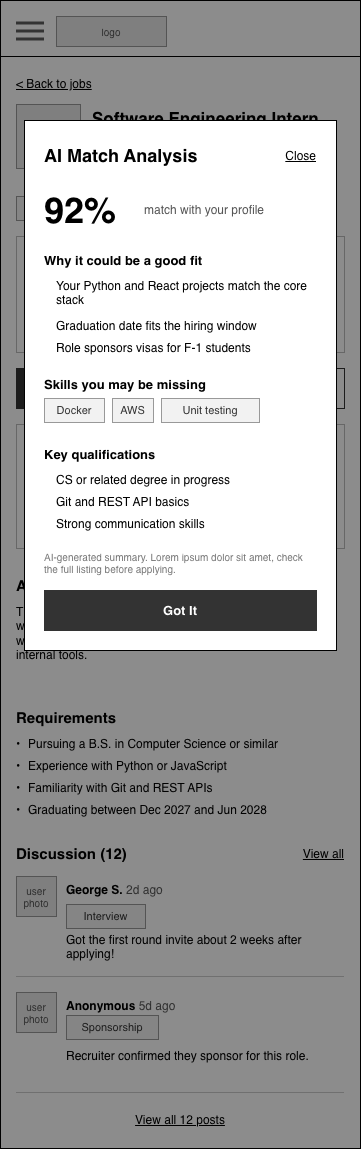

The diagram above was exported from draw.io. Its source (the exported page's mxGraphModel, read from the mxfile embedded in the PNG):
<mxGraphModel dx="1373" dy="1013" grid="1" gridSize="8" guides="1" tooltips="1" connect="1" arrows="1" fold="1" page="0" pageScale="1" pageWidth="850" pageHeight="1100" math="0" shadow="0">
  <root>
    <mxCell id="0" />
    <mxCell id="1" parent="0" />
    <mxCell id="q_MzZqfLEgjh3URV2XsF-1" parent="1" style="html=1;whiteSpace=wrap;fontFamily=Helvetica;rounded=0;fillColor=#FFFFFF;strokeColor=#000000;" value="" vertex="1">
      <mxGeometry height="1148" width="360" x="-480" y="-8" as="geometry" />
    </mxCell>
    <mxCell id="q_MzZqfLEgjh3URV2XsF-6" parent="1" style="html=1;whiteSpace=wrap;fontFamily=Helvetica;fillColor=#000000;strokeColor=none;rounded=0;" value="" vertex="1">
      <mxGeometry height="1" width="360" x="-480" y="48" as="geometry" />
    </mxCell>
    <mxCell id="q_MzZqfLEgjh3URV2XsF-7" parent="1" style="html=1;whiteSpace=wrap;fontFamily=Helvetica;text;strokeColor=none;fillColor=none;spacing=0;overflow=visible;fontSize=12;fontStyle=4;fontColor=#000000;align=left;verticalAlign=top;rounded=0;" value="&amp;lt; Back to jobs" vertex="1">
      <mxGeometry height="16" width="200" x="-464" y="64" as="geometry" />
    </mxCell>
    <mxCell id="q_MzZqfLEgjh3URV2XsF-8" parent="1" style="html=1;whiteSpace=wrap;fontFamily=Helvetica;rounded=0;fillColor=#E6E6E6;strokeColor=#999999;fontColor=#555555;fontSize=10;" value="company logo" vertex="1">
      <mxGeometry height="64" width="64" x="-464" y="96" as="geometry" />
    </mxCell>
    <mxCell id="q_MzZqfLEgjh3URV2XsF-9" parent="1" style="html=1;whiteSpace=wrap;fontFamily=Helvetica;text;strokeColor=none;fillColor=none;spacing=0;overflow=visible;fontSize=17;fontStyle=1;fontColor=#000000;align=left;verticalAlign=top;rounded=0;" value="Software Engineering Intern" vertex="1">
      <mxGeometry height="44" width="252" x="-388" y="96" as="geometry" />
    </mxCell>
    <mxCell id="q_MzZqfLEgjh3URV2XsF-10" parent="1" style="html=1;whiteSpace=wrap;fontFamily=Helvetica;text;strokeColor=none;fillColor=none;spacing=0;overflow=visible;fontSize=13;fontStyle=0;fontColor=#000000;align=left;verticalAlign=top;rounded=0;" value="Brightspace Labs" vertex="1">
      <mxGeometry height="16" width="252" x="-388" y="142" as="geometry" />
    </mxCell>
    <mxCell id="q_MzZqfLEgjh3URV2XsF-11" parent="1" style="html=1;whiteSpace=wrap;fontFamily=Helvetica;text;strokeColor=none;fillColor=none;spacing=0;overflow=visible;fontSize=12;fontStyle=0;fontColor=#555555;align=left;verticalAlign=top;rounded=0;" value="New York, NY | Summer 2027" vertex="1">
      <mxGeometry height="16" width="252" x="-388" y="160" as="geometry" />
    </mxCell>
    <mxCell id="q_MzZqfLEgjh3URV2XsF-12" parent="1" style="html=1;whiteSpace=wrap;fontFamily=Helvetica;rounded=0;arcSize=0;fontSize=11;fillColor=#F2F2F2;strokeColor=#999999;fontColor=#333333;" value="Internship" vertex="1">
      <mxGeometry height="24" width="85" x="-464" y="188" as="geometry" />
    </mxCell>
    <mxCell id="q_MzZqfLEgjh3URV2XsF-13" parent="1" style="html=1;whiteSpace=wrap;fontFamily=Helvetica;rounded=0;arcSize=0;fontSize=11;fillColor=#F2F2F2;strokeColor=#999999;fontColor=#333333;" value="Sponsors visa" vertex="1">
      <mxGeometry height="24" width="104" x="-371" y="188" as="geometry" />
    </mxCell>
    <mxCell id="q_MzZqfLEgjh3URV2XsF-14" parent="1" style="html=1;whiteSpace=wrap;fontFamily=Helvetica;rounded=0;arcSize=0;fontSize=11;fillColor=#F2F2F2;strokeColor=#999999;fontColor=#333333;" value="Paid" vertex="1">
      <mxGeometry height="24" width="47" x="-259" y="188" as="geometry" />
    </mxCell>
    <mxCell id="q_MzZqfLEgjh3URV2XsF-15" parent="1" style="html=1;whiteSpace=wrap;fontFamily=Helvetica;rounded=0;arcSize=0;absoluteArcSize=0;fillColor=#FFFFFF;strokeColor=#BBBBBB;" value="" vertex="1">
      <mxGeometry height="116" width="328" x="-464" y="228" as="geometry" />
    </mxCell>
    <mxCell id="q_MzZqfLEgjh3URV2XsF-16" parent="1" style="html=1;whiteSpace=wrap;fontFamily=Helvetica;text;strokeColor=none;fillColor=none;spacing=0;overflow=visible;fontSize=12;fontStyle=0;fontColor=#555555;align=left;verticalAlign=top;rounded=0;" value="Deadline" vertex="1">
      <mxGeometry height="16" width="110" x="-452" y="240" as="geometry" />
    </mxCell>
    <mxCell id="q_MzZqfLEgjh3URV2XsF-17" parent="1" style="html=1;whiteSpace=wrap;fontFamily=Helvetica;text;strokeColor=none;fillColor=none;spacing=0;overflow=visible;fontSize=12;fontStyle=1;fontColor=#000000;align=left;verticalAlign=top;rounded=0;" value="Oct 28, 2026" vertex="1">
      <mxGeometry height="16" width="192" x="-340" y="240" as="geometry" />
    </mxCell>
    <mxCell id="q_MzZqfLEgjh3URV2XsF-18" parent="1" style="html=1;whiteSpace=wrap;fontFamily=Helvetica;text;strokeColor=none;fillColor=none;spacing=0;overflow=visible;fontSize=12;fontStyle=0;fontColor=#555555;align=left;verticalAlign=top;rounded=0;" value="Posted" vertex="1">
      <mxGeometry height="16" width="110" x="-452" y="264" as="geometry" />
    </mxCell>
    <mxCell id="q_MzZqfLEgjh3URV2XsF-19" parent="1" style="html=1;whiteSpace=wrap;fontFamily=Helvetica;text;strokeColor=none;fillColor=none;spacing=0;overflow=visible;fontSize=12;fontStyle=1;fontColor=#000000;align=left;verticalAlign=top;rounded=0;" value="Oct 1, 2026" vertex="1">
      <mxGeometry height="16" width="192" x="-340" y="264" as="geometry" />
    </mxCell>
    <mxCell id="q_MzZqfLEgjh3URV2XsF-20" parent="1" style="html=1;whiteSpace=wrap;fontFamily=Helvetica;text;strokeColor=none;fillColor=none;spacing=0;overflow=visible;fontSize=12;fontStyle=0;fontColor=#555555;align=left;verticalAlign=top;rounded=0;" value="Visa sponsorship" vertex="1">
      <mxGeometry height="16" width="110" x="-452" y="288" as="geometry" />
    </mxCell>
    <mxCell id="q_MzZqfLEgjh3URV2XsF-21" parent="1" style="html=1;whiteSpace=wrap;fontFamily=Helvetica;text;strokeColor=none;fillColor=none;spacing=0;overflow=visible;fontSize=12;fontStyle=1;fontColor=#000000;align=left;verticalAlign=top;rounded=0;" value="Yes &amp;ndash; H-1B, CPT/OPT accepted" vertex="1">
      <mxGeometry height="16" width="192" x="-340" y="288" as="geometry" />
    </mxCell>
    <mxCell id="q_MzZqfLEgjh3URV2XsF-22" parent="1" style="html=1;whiteSpace=wrap;fontFamily=Helvetica;text;strokeColor=none;fillColor=none;spacing=0;overflow=visible;fontSize=12;fontStyle=0;fontColor=#555555;align=left;verticalAlign=top;rounded=0;" value="Pay" vertex="1">
      <mxGeometry height="16" width="110" x="-452" y="312" as="geometry" />
    </mxCell>
    <mxCell id="q_MzZqfLEgjh3URV2XsF-23" parent="1" style="html=1;whiteSpace=wrap;fontFamily=Helvetica;text;strokeColor=none;fillColor=none;spacing=0;overflow=visible;fontSize=12;fontStyle=1;fontColor=#000000;align=left;verticalAlign=top;rounded=0;" value="$40&amp;ndash;45 / hour" vertex="1">
      <mxGeometry height="16" width="192" x="-340" y="312" as="geometry" />
    </mxCell>
    <mxCell id="q_MzZqfLEgjh3URV2XsF-24" parent="1" style="html=1;whiteSpace=wrap;fontFamily=Helvetica;rounded=0;arcSize=0;fontSize=13;fontStyle=1;fillColor=#333333;strokeColor=#333333;fontColor=#FFFFFF;" value="Save to Tracker" vertex="1">
      <mxGeometry height="40" width="160" x="-464" y="360" as="geometry" />
    </mxCell>
    <mxCell id="q_MzZqfLEgjh3URV2XsF-25" parent="1" style="html=1;whiteSpace=wrap;fontFamily=Helvetica;rounded=0;arcSize=0;fontSize=13;fontStyle=1;fillColor=#FFFFFF;strokeColor=#333333;fontColor=#333333;" value="Apply on Company Site" vertex="1">
      <mxGeometry height="40" width="160" x="-296" y="360" as="geometry" />
    </mxCell>
    <mxCell id="q_MzZqfLEgjh3URV2XsF-26" parent="1" style="html=1;whiteSpace=wrap;fontFamily=Helvetica;rounded=0;arcSize=0;absoluteArcSize=0;fillColor=#FFFFFF;strokeColor=#BBBBBB;" value="" vertex="1">
      <mxGeometry height="124" width="328" x="-464" y="416" as="geometry" />
    </mxCell>
    <mxCell id="q_MzZqfLEgjh3URV2XsF-27" parent="1" style="html=1;whiteSpace=wrap;fontFamily=Helvetica;text;strokeColor=none;fillColor=none;spacing=0;overflow=visible;fontSize=15;fontStyle=1;fontColor=#000000;align=left;verticalAlign=top;rounded=0;" value="AI Match" vertex="1">
      <mxGeometry height="20" width="150" x="-452" y="428" as="geometry" />
    </mxCell>
    <mxCell id="q_MzZqfLEgjh3URV2XsF-28" parent="1" style="html=1;whiteSpace=wrap;fontFamily=Helvetica;rounded=0;arcSize=0;fontSize=11;fillColor=#F2F2F2;strokeColor=#999999;fontColor=#333333;" value="92% match" vertex="1">
      <mxGeometry height="24" width="79" x="-227" y="426" as="geometry" />
    </mxCell>
    <mxCell id="q_MzZqfLEgjh3URV2XsF-29" parent="1" style="html=1;whiteSpace=wrap;fontFamily=Helvetica;text;strokeColor=none;fillColor=none;spacing=0;overflow=visible;fontSize=12;fontStyle=0;fontColor=#333333;align=left;verticalAlign=top;rounded=0;" value="Strong fit based on your Python and React experience. Language skills is a plus." vertex="1">
      <mxGeometry height="52" width="304" x="-452" y="456" as="geometry" />
    </mxCell>
    <mxCell id="q_MzZqfLEgjh3URV2XsF-30" parent="1" style="html=1;whiteSpace=wrap;fontFamily=Helvetica;text;strokeColor=none;fillColor=none;spacing=0;overflow=visible;fontSize=12;fontStyle=4;fontColor=#000000;align=left;verticalAlign=top;rounded=0;" value="See full analysis" vertex="1">
      <mxGeometry height="16" width="200" x="-452" y="514" as="geometry" />
    </mxCell>
    <mxCell id="q_MzZqfLEgjh3URV2XsF-31" parent="1" style="html=1;whiteSpace=wrap;fontFamily=Helvetica;text;strokeColor=none;fillColor=none;spacing=0;overflow=visible;fontSize=15;fontStyle=1;fontColor=#000000;align=left;verticalAlign=top;rounded=0;" value="About the Role" vertex="1">
      <mxGeometry height="20" width="328" x="-464" y="564" as="geometry" />
    </mxCell>
    <mxCell id="q_MzZqfLEgjh3URV2XsF-32" parent="1" style="html=1;whiteSpace=wrap;fontFamily=Helvetica;text;strokeColor=none;fillColor=none;spacing=0;overflow=visible;fontSize=12;fontStyle=0;fontColor=#000000;align=left;verticalAlign=top;rounded=0;" value="This is a software engineering internship. It requires you to work on backend. We are looking for an intern to help us out with the new team, the business team, to help set up their internal tools." vertex="1">
      <mxGeometry height="92" width="328" x="-464" y="592" as="geometry" />
    </mxCell>
    <mxCell id="q_MzZqfLEgjh3URV2XsF-33" parent="1" style="html=1;whiteSpace=wrap;fontFamily=Helvetica;text;strokeColor=none;fillColor=none;spacing=0;overflow=visible;fontSize=15;fontStyle=1;fontColor=#000000;align=left;verticalAlign=top;rounded=0;" value="Requirements" vertex="1">
      <mxGeometry height="20" width="328" x="-464" y="696" as="geometry" />
    </mxCell>
    <mxCell id="q_MzZqfLEgjh3URV2XsF-34" parent="1" style="html=1;whiteSpace=wrap;fontFamily=Helvetica;text;strokeColor=none;fillColor=none;spacing=0;overflow=visible;fontSize=12;fontStyle=0;fontColor=#000000;align=left;verticalAlign=top;rounded=0;" value="&amp;bull;" vertex="1">
      <mxGeometry height="16" width="10" x="-464" y="724" as="geometry" />
    </mxCell>
    <mxCell id="q_MzZqfLEgjh3URV2XsF-35" parent="1" style="html=1;whiteSpace=wrap;fontFamily=Helvetica;text;strokeColor=none;fillColor=none;spacing=0;overflow=visible;fontSize=12;fontStyle=0;fontColor=#000000;align=left;verticalAlign=top;rounded=0;" value="Pursuing a B.S. in Computer Science or similar" vertex="1">
      <mxGeometry height="20" width="316" x="-452" y="724" as="geometry" />
    </mxCell>
    <mxCell id="q_MzZqfLEgjh3URV2XsF-36" parent="1" style="html=1;whiteSpace=wrap;fontFamily=Helvetica;text;strokeColor=none;fillColor=none;spacing=0;overflow=visible;fontSize=12;fontStyle=0;fontColor=#000000;align=left;verticalAlign=top;rounded=0;" value="&amp;bull;" vertex="1">
      <mxGeometry height="16" width="10" x="-464" y="746" as="geometry" />
    </mxCell>
    <mxCell id="q_MzZqfLEgjh3URV2XsF-37" parent="1" style="html=1;whiteSpace=wrap;fontFamily=Helvetica;text;strokeColor=none;fillColor=none;spacing=0;overflow=visible;fontSize=12;fontStyle=0;fontColor=#000000;align=left;verticalAlign=top;rounded=0;" value="Experience with Python or JavaScript" vertex="1">
      <mxGeometry height="20" width="316" x="-452" y="746" as="geometry" />
    </mxCell>
    <mxCell id="q_MzZqfLEgjh3URV2XsF-38" parent="1" style="html=1;whiteSpace=wrap;fontFamily=Helvetica;text;strokeColor=none;fillColor=none;spacing=0;overflow=visible;fontSize=12;fontStyle=0;fontColor=#000000;align=left;verticalAlign=top;rounded=0;" value="&amp;bull;" vertex="1">
      <mxGeometry height="16" width="10" x="-464" y="768" as="geometry" />
    </mxCell>
    <mxCell id="q_MzZqfLEgjh3URV2XsF-39" parent="1" style="html=1;whiteSpace=wrap;fontFamily=Helvetica;text;strokeColor=none;fillColor=none;spacing=0;overflow=visible;fontSize=12;fontStyle=0;fontColor=#000000;align=left;verticalAlign=top;rounded=0;" value="Familiarity with Git and REST APIs" vertex="1">
      <mxGeometry height="20" width="316" x="-452" y="768" as="geometry" />
    </mxCell>
    <mxCell id="q_MzZqfLEgjh3URV2XsF-40" parent="1" style="html=1;whiteSpace=wrap;fontFamily=Helvetica;text;strokeColor=none;fillColor=none;spacing=0;overflow=visible;fontSize=12;fontStyle=0;fontColor=#000000;align=left;verticalAlign=top;rounded=0;" value="&amp;bull;" vertex="1">
      <mxGeometry height="16" width="10" x="-464" y="790" as="geometry" />
    </mxCell>
    <mxCell id="q_MzZqfLEgjh3URV2XsF-41" parent="1" style="html=1;whiteSpace=wrap;fontFamily=Helvetica;text;strokeColor=none;fillColor=none;spacing=0;overflow=visible;fontSize=12;fontStyle=0;fontColor=#000000;align=left;verticalAlign=top;rounded=0;" value="Graduating between Dec 2027 and Jun 2028" vertex="1">
      <mxGeometry height="20" width="316" x="-452" y="790" as="geometry" />
    </mxCell>
    <mxCell id="q_MzZqfLEgjh3URV2XsF-42" parent="1" style="html=1;whiteSpace=wrap;fontFamily=Helvetica;text;strokeColor=none;fillColor=none;spacing=0;overflow=visible;fontSize=15;fontStyle=1;fontColor=#000000;align=left;verticalAlign=top;rounded=0;" value="Discussion (12)" vertex="1">
      <mxGeometry height="20" width="328" x="-464" y="832" as="geometry" />
    </mxCell>
    <mxCell id="q_MzZqfLEgjh3URV2XsF-43" parent="1" style="html=1;whiteSpace=wrap;fontFamily=Helvetica;text;strokeColor=none;fillColor=none;spacing=0;overflow=visible;fontSize=12;fontStyle=4;fontColor=#000000;align=right;verticalAlign=top;rounded=0;" value="View all" vertex="1">
      <mxGeometry height="18" width="120" x="-256" y="834" as="geometry" />
    </mxCell>
    <mxCell id="q_MzZqfLEgjh3URV2XsF-44" parent="1" style="html=1;whiteSpace=wrap;fontFamily=Helvetica;rounded=0;fillColor=#E6E6E6;strokeColor=#999999;fontColor=#555555;fontSize=10;" value="user photo" vertex="1">
      <mxGeometry height="40" width="40" x="-464" y="868" as="geometry" />
    </mxCell>
    <mxCell id="q_MzZqfLEgjh3URV2XsF-45" parent="1" style="html=1;whiteSpace=wrap;fontFamily=Helvetica;text;strokeColor=none;fillColor=none;spacing=0;overflow=visible;fontSize=12;fontStyle=0;fontColor=#000000;align=left;verticalAlign=top;rounded=0;" value="&lt;b&gt;George S.&lt;/b&gt; &lt;font color=&quot;#555555&quot;&gt;2d ago&lt;/font&gt;" vertex="1">
      <mxGeometry height="16" width="200" x="-414" y="870" as="geometry" />
    </mxCell>
    <mxCell id="q_MzZqfLEgjh3URV2XsF-46" parent="1" style="html=1;whiteSpace=wrap;fontFamily=Helvetica;rounded=0;arcSize=0;fontSize=11;fillColor=#F2F2F2;strokeColor=#999999;fontColor=#333333;" value="Interview" vertex="1">
      <mxGeometry height="24" width="79" x="-414" y="896" as="geometry" />
    </mxCell>
    <mxCell id="q_MzZqfLEgjh3URV2XsF-47" parent="1" style="html=1;whiteSpace=wrap;fontFamily=Helvetica;text;strokeColor=none;fillColor=none;spacing=0;overflow=visible;fontSize=12;fontStyle=0;fontColor=#000000;align=left;verticalAlign=top;rounded=0;" value="Got the first round invite about 2 weeks after applying!" vertex="1">
      <mxGeometry height="36" width="278" x="-414" y="920" as="geometry" />
    </mxCell>
    <mxCell id="q_MzZqfLEgjh3URV2XsF-48" parent="1" style="html=1;whiteSpace=wrap;fontFamily=Helvetica;rounded=0;fillColor=#CCCCCC;strokeColor=none;" value="" vertex="1">
      <mxGeometry height="1" width="328" x="-464" y="968" as="geometry" />
    </mxCell>
    <mxCell id="q_MzZqfLEgjh3URV2XsF-49" parent="1" style="html=1;whiteSpace=wrap;fontFamily=Helvetica;rounded=0;fillColor=#E6E6E6;strokeColor=#999999;fontColor=#555555;fontSize=10;" value="user photo" vertex="1">
      <mxGeometry height="40" width="40" x="-464" y="984" as="geometry" />
    </mxCell>
    <mxCell id="q_MzZqfLEgjh3URV2XsF-50" parent="1" style="html=1;whiteSpace=wrap;fontFamily=Helvetica;text;strokeColor=none;fillColor=none;spacing=0;overflow=visible;fontSize=12;fontStyle=0;fontColor=#000000;align=left;verticalAlign=top;rounded=0;" value="&lt;b&gt;Anonymous&lt;/b&gt; &lt;font color=&quot;#555555&quot;&gt;5d ago&lt;/font&gt;" vertex="1">
      <mxGeometry height="16" width="200" x="-414" y="986" as="geometry" />
    </mxCell>
    <mxCell id="q_MzZqfLEgjh3URV2XsF-51" parent="1" style="html=1;whiteSpace=wrap;fontFamily=Helvetica;rounded=0;arcSize=0;fontSize=11;fillColor=#F2F2F2;strokeColor=#999999;fontColor=#333333;" value="Sponsorship" vertex="1">
      <mxGeometry height="24" width="92" x="-414" y="1007" as="geometry" />
    </mxCell>
    <mxCell id="q_MzZqfLEgjh3URV2XsF-52" parent="1" style="html=1;whiteSpace=wrap;fontFamily=Helvetica;text;strokeColor=none;fillColor=none;spacing=0;overflow=visible;fontSize=12;fontStyle=0;fontColor=#000000;align=left;verticalAlign=top;rounded=0;" value="Recruiter confirmed they sponsor for this role." vertex="1">
      <mxGeometry height="36" width="278" x="-414" y="1036" as="geometry" />
    </mxCell>
    <mxCell id="q_MzZqfLEgjh3URV2XsF-53" parent="1" style="html=1;whiteSpace=wrap;fontFamily=Helvetica;rounded=0;fillColor=#CCCCCC;strokeColor=none;" value="" vertex="1">
      <mxGeometry height="1" width="328" x="-464" y="1084" as="geometry" />
    </mxCell>
    <mxCell id="q_MzZqfLEgjh3URV2XsF-54" parent="1" style="html=1;whiteSpace=wrap;fontFamily=Helvetica;text;strokeColor=none;fillColor=none;spacing=0;overflow=visible;fontSize=12;fontStyle=4;fontColor=#000000;align=center;verticalAlign=top;rounded=0;" value="View all 12 posts" vertex="1">
      <mxGeometry height="18" width="328" x="-464" y="1100" as="geometry" />
    </mxCell>
    <mxCell id="iMAqx-WsRDatHg0AtCjr-1" parent="1" style="html=1;whiteSpace=wrap;fontFamily=Helvetica;rounded=0;fillColor=#E6E6E6;strokeColor=#999999;fontColor=#555555;fontSize=10;" value="logo" vertex="1">
      <mxGeometry height="30" width="110" x="-424" y="8" as="geometry" />
    </mxCell>
    <mxCell id="wf12-56" parent="1" style="html=1;whiteSpace=wrap;fontFamily=Helvetica;rounded=0;fillColor=#000000;strokeColor=none;opacity=45;" value="" vertex="1">
      <mxGeometry height="1148" width="360" x="-480" y="-8" as="geometry" />
    </mxCell>
    <mxCell id="q_MzZqfLEgjh3URV2XsF-55" connectable="0" parent="1" style="group;rounded=0;" value="" vertex="1">
      <mxGeometry height="530" width="312" x="-456" y="112" as="geometry" />
    </mxCell>
    <mxCell id="wf12-57" parent="q_MzZqfLEgjh3URV2XsF-55" style="html=1;whiteSpace=wrap;fontFamily=Helvetica;rounded=0;arcSize=0;fillColor=#FFFFFF;strokeColor=#000000;" value="" vertex="1">
      <mxGeometry height="530" width="312" as="geometry" />
    </mxCell>
    <mxCell id="wf12-58" parent="q_MzZqfLEgjh3URV2XsF-55" style="html=1;whiteSpace=wrap;fontFamily=Helvetica;text;strokeColor=none;fillColor=none;spacing=0;overflow=visible;fontSize=18;fontStyle=1;fontColor=#000000;align=left;verticalAlign=top;rounded=0;" value="AI Match Analysis" vertex="1">
      <mxGeometry height="24" width="212" x="20" y="20" as="geometry" />
    </mxCell>
    <mxCell id="wf12-59" parent="q_MzZqfLEgjh3URV2XsF-55" style="html=1;whiteSpace=wrap;fontFamily=Helvetica;text;strokeColor=none;fillColor=none;spacing=0;overflow=visible;fontSize=12;fontStyle=4;fontColor=#000000;align=right;verticalAlign=top;rounded=0;" value="Close" vertex="1">
      <mxGeometry height="18" width="60" x="232" y="24" as="geometry" />
    </mxCell>
    <mxCell id="wf12-60" parent="q_MzZqfLEgjh3URV2XsF-55" style="html=1;whiteSpace=wrap;fontFamily=Helvetica;text;strokeColor=none;fillColor=none;spacing=0;overflow=visible;fontSize=36;fontStyle=1;fontColor=#000000;align=left;verticalAlign=top;rounded=0;" value="92%" vertex="1">
      <mxGeometry height="44" width="100" x="20" y="64" as="geometry" />
    </mxCell>
    <mxCell id="wf12-61" parent="q_MzZqfLEgjh3URV2XsF-55" style="html=1;whiteSpace=wrap;fontFamily=Helvetica;text;strokeColor=none;fillColor=none;spacing=0;overflow=visible;fontSize=12;fontStyle=0;fontColor=#555555;align=left;verticalAlign=top;rounded=0;" value="match with your profile" vertex="1">
      <mxGeometry height="18" width="170" x="120" y="78" as="geometry" />
    </mxCell>
    <mxCell id="wf12-62" parent="q_MzZqfLEgjh3URV2XsF-55" style="html=1;whiteSpace=wrap;fontFamily=Helvetica;text;strokeColor=none;fillColor=none;spacing=0;overflow=visible;fontSize=13;fontStyle=1;fontColor=#000000;align=left;verticalAlign=top;rounded=0;" value="Why it could be a good fit" vertex="1">
      <mxGeometry height="18" width="272" x="20" y="128" as="geometry" />
    </mxCell>
    <mxCell id="wf12-64" parent="q_MzZqfLEgjh3URV2XsF-55" style="html=1;whiteSpace=wrap;fontFamily=Helvetica;text;strokeColor=none;fillColor=none;spacing=0;overflow=visible;fontSize=12;fontStyle=0;fontColor=#000000;align=left;verticalAlign=top;rounded=0;" value="Your Python and React projects match the core stack" vertex="1">
      <mxGeometry height="40" width="260" x="32" y="154" as="geometry" />
    </mxCell>
    <mxCell id="wf12-66" parent="q_MzZqfLEgjh3URV2XsF-55" style="html=1;whiteSpace=wrap;fontFamily=Helvetica;text;strokeColor=none;fillColor=none;spacing=0;overflow=visible;fontSize=12;fontStyle=0;fontColor=#000000;align=left;verticalAlign=top;rounded=0;" value="Graduation date fits the hiring window" vertex="1">
      <mxGeometry height="20" width="260" x="32" y="194" as="geometry" />
    </mxCell>
    <mxCell id="wf12-68" parent="q_MzZqfLEgjh3URV2XsF-55" style="html=1;whiteSpace=wrap;fontFamily=Helvetica;text;strokeColor=none;fillColor=none;spacing=0;overflow=visible;fontSize=12;fontStyle=0;fontColor=#000000;align=left;verticalAlign=top;rounded=0;" value="Role sponsors visas for F-1 students" vertex="1">
      <mxGeometry height="20" width="260" x="32" y="216" as="geometry" />
    </mxCell>
    <mxCell id="wf12-69" parent="q_MzZqfLEgjh3URV2XsF-55" style="html=1;whiteSpace=wrap;fontFamily=Helvetica;text;strokeColor=none;fillColor=none;spacing=0;overflow=visible;fontSize=13;fontStyle=1;fontColor=#000000;align=left;verticalAlign=top;rounded=0;" value="Skills you may be missing" vertex="1">
      <mxGeometry height="18" width="272" x="20" y="252" as="geometry" />
    </mxCell>
    <mxCell id="wf12-70" parent="q_MzZqfLEgjh3URV2XsF-55" style="html=1;whiteSpace=wrap;fontFamily=Helvetica;rounded=0;arcSize=0;fontSize=11;fillColor=#F2F2F2;strokeColor=#999999;fontColor=#333333;" value="Docker" vertex="1">
      <mxGeometry height="24" width="60" x="20" y="278" as="geometry" />
    </mxCell>
    <mxCell id="wf12-71" parent="q_MzZqfLEgjh3URV2XsF-55" style="html=1;whiteSpace=wrap;fontFamily=Helvetica;rounded=0;arcSize=0;fontSize=11;fillColor=#F2F2F2;strokeColor=#999999;fontColor=#333333;" value="AWS" vertex="1">
      <mxGeometry height="24" width="41" x="88" y="278" as="geometry" />
    </mxCell>
    <mxCell id="wf12-72" parent="q_MzZqfLEgjh3URV2XsF-55" style="html=1;whiteSpace=wrap;fontFamily=Helvetica;rounded=0;arcSize=0;fontSize=11;fillColor=#F2F2F2;strokeColor=#999999;fontColor=#333333;" value="Unit testing" vertex="1">
      <mxGeometry height="24" width="98" x="137" y="278" as="geometry" />
    </mxCell>
    <mxCell id="wf12-73" parent="q_MzZqfLEgjh3URV2XsF-55" style="html=1;whiteSpace=wrap;fontFamily=Helvetica;text;strokeColor=none;fillColor=none;spacing=0;overflow=visible;fontSize=13;fontStyle=1;fontColor=#000000;align=left;verticalAlign=top;rounded=0;" value="Key qualifications" vertex="1">
      <mxGeometry height="18" width="272" x="20" y="322" as="geometry" />
    </mxCell>
    <mxCell id="wf12-75" parent="q_MzZqfLEgjh3URV2XsF-55" style="html=1;whiteSpace=wrap;fontFamily=Helvetica;text;strokeColor=none;fillColor=none;spacing=0;overflow=visible;fontSize=12;fontStyle=0;fontColor=#000000;align=left;verticalAlign=top;rounded=0;" value="CS or related degree in progress" vertex="1">
      <mxGeometry height="20" width="260" x="32" y="348" as="geometry" />
    </mxCell>
    <mxCell id="wf12-77" parent="q_MzZqfLEgjh3URV2XsF-55" style="html=1;whiteSpace=wrap;fontFamily=Helvetica;text;strokeColor=none;fillColor=none;spacing=0;overflow=visible;fontSize=12;fontStyle=0;fontColor=#000000;align=left;verticalAlign=top;rounded=0;" value="Git and REST API basics" vertex="1">
      <mxGeometry height="20" width="260" x="32" y="370" as="geometry" />
    </mxCell>
    <mxCell id="wf12-79" parent="q_MzZqfLEgjh3URV2XsF-55" style="html=1;whiteSpace=wrap;fontFamily=Helvetica;text;strokeColor=none;fillColor=none;spacing=0;overflow=visible;fontSize=12;fontStyle=0;fontColor=#000000;align=left;verticalAlign=top;rounded=0;" value="Strong communication skills" vertex="1">
      <mxGeometry height="20" width="260" x="32" y="392" as="geometry" />
    </mxCell>
    <mxCell id="wf12-80" parent="q_MzZqfLEgjh3URV2XsF-55" style="html=1;whiteSpace=wrap;fontFamily=Helvetica;text;strokeColor=none;fillColor=none;spacing=0;overflow=visible;fontSize=10;fontStyle=0;fontColor=#777777;align=left;verticalAlign=top;rounded=0;" value="AI-generated summary. Lorem ipsum dolor sit amet, check the full listing before applying." vertex="1">
      <mxGeometry height="32" width="272" x="20" y="426" as="geometry" />
    </mxCell>
    <mxCell id="wf12-81" parent="q_MzZqfLEgjh3URV2XsF-55" style="html=1;whiteSpace=wrap;fontFamily=Helvetica;rounded=0;arcSize=0;fontSize=13;fontStyle=1;fillColor=#333333;strokeColor=#333333;fontColor=#FFFFFF;" value="Got It" vertex="1">
      <mxGeometry height="40" width="272" x="20" y="470" as="geometry" />
    </mxCell>
    <mxCell id="iMAqx-WsRDatHg0AtCjr-2" parent="1" style="html=1;whiteSpace=wrap;fontFamily=Helvetica;rounded=0;fillColor=#333333;strokeColor=none;" value="" vertex="1">
      <mxGeometry height="3" width="28" x="-464" y="13.5" as="geometry" />
    </mxCell>
    <mxCell id="iMAqx-WsRDatHg0AtCjr-3" parent="1" style="html=1;whiteSpace=wrap;fontFamily=Helvetica;rounded=0;fillColor=#333333;strokeColor=none;" value="" vertex="1">
      <mxGeometry height="3" width="28" x="-464" y="21.5" as="geometry" />
    </mxCell>
    <mxCell id="iMAqx-WsRDatHg0AtCjr-4" parent="1" style="html=1;whiteSpace=wrap;fontFamily=Helvetica;rounded=0;fillColor=#333333;strokeColor=none;" value="" vertex="1">
      <mxGeometry height="3" width="28" x="-464" y="29.5" as="geometry" />
    </mxCell>
  </root>
</mxGraphModel>